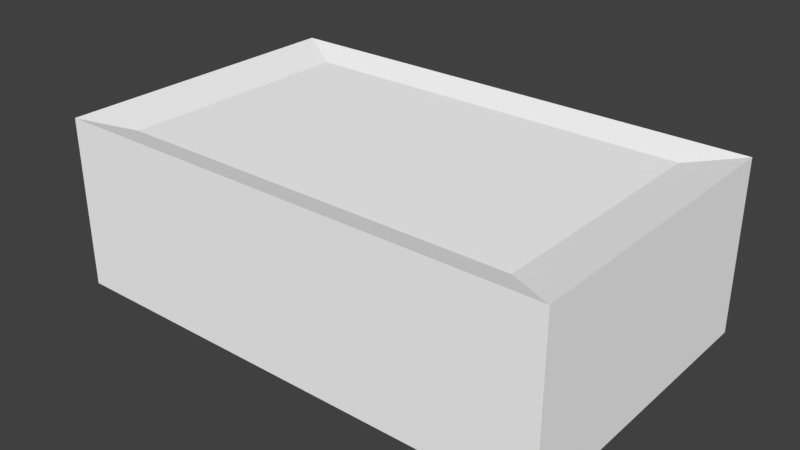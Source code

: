 # Source: MazeyBuilding.blend  (saved by Blender 2.79.0; exported with 4.5.12 LTS)
import bpy
from mathutils import Matrix  # noqa: F401  (used for matrix-valued properties, if any)

bpy.ops.wm.read_factory_settings(use_empty=True)
scene = bpy.context.scene
scene.name = 'Scene'

# ---- collections
col_collection_1 = bpy.data.collections.new('Collection 1'); scene.collection.children.link(col_collection_1)

# ---- materials (node trees are filled in below, after node groups)
mat_default_prototype = bpy.data.materials.new('Default_Prototype')
mat_default_prototype.alpha_threshold = 0.0
mat_default_prototype.use_transparent_shadow = False
mat_default_prototype.diffuse_color = (1.0, 1.0, 1.0, 1.0)
mat_default_prototype.roughness = 0.5

# ---- material node trees

# ---- world
world_world = bpy.data.worlds.new('World'); scene.world = world_world
world_world.color = (0.05088, 0.05088, 0.05088)
world_world.use_sun_shadow = False
world_world.sun_shadow_jitter_overblur = 0.0
world_world.cycles.sampling_method = 'MANUAL'

# ---- meshes
me_cube_001 = bpy.data.meshes.new('Cube.001')
me_cube_001.from_pydata([(40.92, -0.0111, 24.65), (-40.92, 0.1104, -24.91), (-40.92, -0.0111, 24.65), (40.92, -0.01111, -24.91), (-40.92, -3.616, 24.65), (40.92, -3.616, 24.65), (-40.92, -3.494, -24.91), (40.92, -3.616, -24.91)], [], [(0, 3, 1, 2), (5, 4, 6, 7), (0, 5, 7, 3), (1, 6, 4, 2), (3, 7, 6, 1), (2, 4, 5, 0)])
me_cube_001.polygons.foreach_set('use_smooth', [True] * 6)
_k = set([(0, 2), (0, 3), (0, 5), (1, 2), (1, 3), (1, 6), (2, 4), (3, 7), (4, 5), (4, 6), (5, 7), (6, 7)])
me_cube_001.attributes.new('sharp_edge', 'BOOLEAN', 'EDGE').data.foreach_set('value', [ (min(e.vertices), max(e.vertices)) in _k for e in me_cube_001.edges])
_uv = me_cube_001.uv_layers.new(name='UVMap')
_uv.uv.foreach_set('vector', [0.0, 0.0, 0.0, -40.0, -70.0, -40.0, -70.0, 0.0, 0.0, 0.0, -70.0, 0.0, -70.0, -40.0, 0.0, -40.0, 0.0, 0.0, 0.0, 0.0, 0.0, -40.0, 0.0, -40.0, -70.0, -40.0, -70.0, -40.0, -70.0, 0.0, -70.0, 0.0, 0.0, -40.0, 0.0, -40.0, -70.0, -40.0, -70.0, -40.0, -70.0, 0.0, -70.0, 0.0, 0.0, 0.0, 0.0, 0.0])
me_cube_001.materials.append(mat_default_prototype)
me_cube_001.use_remesh_preserve_volume = False
me_cube_001.use_remesh_preserve_attributes = False
me_cube_001.use_mirror_vertex_groups = False
me_cube_001.update()
me_cube_001.normals_split_custom_set([tuple(v) for v in zip(*[iter([0.0007426, 1.0, 0.001226, 0.0007426, 1.0, 0.001226, 0.0007426, 1.0, 0.001226, 0.0007426, 1.0, 0.001226, -0.0007426, -1.0, -0.001226, -0.0007426, -1.0, -0.001226, -0.0007426, -1.0, -0.001226, -0.0007426, -1.0, -0.001226, 1.0, 0.0, 0.0, 1.0, 0.0, 0.0, 1.0, 0.0, 0.0, 1.0, 0.0, 0.0, -1.0, 0.0, 0.0, -1.0, 0.0, 0.0, -1.0, 0.0, 0.0, -1.0, 0.0, 0.0, 0.0, 0.0, -1.0, 0.0, 0.0, -1.0, 0.0, 0.0, -1.0, 0.0, 0.0, -1.0, -2.586e-08, 0.0, 1.0, -2.586e-08, 0.0, 1.0, -2.586e-08, 0.0, 1.0, -2.586e-08, 0.0, 1.0])] * 3)])
me_cube_005 = bpy.data.meshes.new('Cube.005')
me_cube_005.from_pydata([(-35.32, 20.94, 19.12), (-40.92, 24.14, 24.65), (-35.26, 20.36, -20.33), (-40.87, 24.14, -24.99), (34.98, 20.94, 20.03), (40.92, 24.14, 24.65), (34.61, 20.94, -20.41), (40.92, 24.14, -24.91), (-32.82, 22.69, 19.73), (-32.78, 22.69, -20.08), (32.82, 22.69, -20.01), (32.82, 22.69, 19.73)], [], [(0, 1, 3, 2), (2, 3, 7, 6), (6, 7, 5, 4), (4, 5, 1, 0), (2, 6, 4, 0), (3, 1, 8, 9), (10, 9, 8, 11), (1, 5, 11, 8), (7, 3, 9, 10), (5, 7, 10, 11)])
_uv = me_cube_005.uv_layers.new(name='UVMap')
_uv.uv.foreach_set('vector', [0.0, 0.0, 0.0, 0.0, 0.0, 0.0, 0.0, 0.0, 0.0, 0.0, 0.0, 0.0, 0.0, 0.0, 0.0, 0.0, 0.0, 0.0, 0.0, 0.0, 0.0, 0.0, 0.0, 0.0, 0.0, 0.0, 0.0, 0.0, 0.0, 0.0, 0.0, 0.0, 0.0, 0.0, 0.0, 0.0, 0.0, 0.0, 0.0, 0.0, 0.0, 0.0, 0.0, 0.0, 0.0, 0.0, 0.0, 0.0, 0.0, 0.0, 0.0, 0.0, 0.0, 0.0, 0.0, 0.0, 0.0, 0.0, 0.0, 0.0, 0.0, 0.0, 0.0, 0.0, 0.0, 0.0, 0.0, 0.0, 0.0, 0.0, 0.0, 0.0, 0.0, 0.0, 0.0, 0.0, 0.0, 0.0, 0.0, 0.0])
me_cube_005.materials.append(mat_default_prototype)
me_cube_005.use_remesh_preserve_volume = False
me_cube_005.use_remesh_preserve_attributes = False
me_cube_005.use_mirror_vertex_groups = False
me_cube_005.update()
me_cube_005.normals_split_custom_set([tuple(v) for v in zip(*[iter([-0.5277, -0.8494, 0.004893, -0.5277, -0.8494, 0.004893, -0.5277, -0.8494, 0.004893, -0.5277, -0.8494, 0.004893, 0.003037, -0.7957, -0.6057, 0.003037, -0.7957, -0.6057, 0.003037, -0.7957, -0.6057, 0.003037, -0.7957, -0.6057, 0.4631, -0.8863, -0.001905, 0.4631, -0.8863, -0.001905, 0.4631, -0.8863, -0.001905, 0.4631, -0.8863, -0.001905, -0.003196, -0.8456, 0.5338, -0.003196, -0.8456, 0.5338, -0.003196, -0.8456, 0.5338, -0.003196, -0.8456, 0.5338, 0.004068, -1.0, 0.007197, 0.004068, -1.0, 0.007197, 0.004068, -1.0, 0.007197, 0.004068, -1.0, 0.007197, 0.1752, 0.9845, 0.0001565, 0.1752, 0.9845, 0.0001565, 0.1752, 0.9845, 0.0001565, 0.1752, 0.9845, 0.0001565, 9.094e-11, 1.0, -1.403e-07, 9.094e-11, 1.0, -1.403e-07, 9.094e-11, 1.0, -1.403e-07, 9.094e-11, 1.0, -1.403e-07, 0.0, 0.9596, -0.2814, 0.0, 0.9596, -0.2814, 0.0, 0.9596, -0.2814, 0.0, 0.9596, -0.2814, -0.0002673, 0.9595, 0.2818, -0.0002673, 0.9595, 0.2818, -0.0002673, 0.9595, 0.2818, -0.0002673, 0.9595, 0.2818, -0.1751, 0.9845, -2.077e-07, -0.1751, 0.9845, -2.077e-07, -0.1751, 0.9845, -2.077e-07, -0.1751, 0.9845, -2.077e-07])] * 3)])
me_cube_004 = bpy.data.meshes.new('Cube.004')
me_cube_004.from_pydata([(34.61, -0.01111, -20.33), (40.92, -0.01111, -24.91), (40.92, 24.14, 24.65), (40.92, -0.0111, 24.65), (40.92, 24.14, -24.91), (34.61, 20.94, -20.41), (34.61, 0.1104, 19.44), (34.98, 20.94, 20.03)], [], [(5, 0, 6, 7), (4, 2, 3, 1), (5, 7, 2, 4), (1, 0, 5, 4), (3, 2, 7, 6), (0, 1, 3, 6)])
me_cube_004.polygons.foreach_set('use_smooth', [True] * 6)
_k = set([(0, 5), (0, 6), (1, 3), (1, 4), (2, 3), (2, 4), (5, 7), (6, 7)])
me_cube_004.attributes.new('sharp_edge', 'BOOLEAN', 'EDGE').data.foreach_set('value', [ (min(e.vertices), max(e.vertices)) in _k for e in me_cube_004.edges])
_uv = me_cube_004.uv_layers.new(name='UVMap')
_uv.uv.foreach_set('vector', [40.0, 20.0, 40.0, 0.0, 0.0, 0.0, 0.0, 20.0, 40.0, 20.0, 0.0, 20.0, 0.0, 0.0, 40.0, 0.0, 40.0, 20.0, 0.0, 0.0, 0.0, 20.0, 40.0, 20.0, 40.0, 0.0, 40.0, 0.0, 40.0, 20.0, 40.0, 20.0, 0.0, 0.0, 0.0, 20.0, 0.0, 20.0, 0.0, 0.0, 40.0, 0.0, 40.0, 0.0, 0.0, 0.0, 0.0, 0.0])
me_cube_004.materials.append(mat_default_prototype)
me_cube_004.use_remesh_preserve_volume = False
me_cube_004.use_remesh_preserve_attributes = False
me_cube_004.use_mirror_vertex_groups = False
me_cube_004.update()
me_cube_004.normals_split_custom_set([tuple(v) for v in zip(*[iter([-1.0, 0.008805, 0.004602, -1.0, 0.008805, 0.004602, -1.0, 0.008805, 0.004602, -1.0, 0.008805, 0.004602, 1.0, 0.0, 0.0, 1.0, 0.0, 0.0, 1.0, 0.0, 0.0, 1.0, 0.0, 0.0, -0.6542, 0.578, -0.4878, -0.6738, 0.5722, 0.4675, -0.686, 0.4969, 0.5316, -0.6624, 0.51, -0.5487, -0.5043, -0.5145, -0.6935, -0.3461, -0.8125, -0.4691, -0.6542, 0.578, -0.4878, -0.6624, 0.51, -0.5487, -0.5456, -0.4945, 0.6766, -0.686, 0.4969, 0.5316, -0.6738, 0.5722, 0.4675, -0.3599, -0.8223, 0.4409, -0.3461, -0.8125, -0.4691, -0.5043, -0.5145, -0.6935, -0.5456, -0.4945, 0.6766, -0.3599, -0.8223, 0.4409])] * 3)])
me_cube_003 = bpy.data.meshes.new('Cube.003')
me_cube_003.from_pydata([(-35.26, 0.2352, 19.44), (40.92, -0.0111, 24.65), (40.92, 24.14, 24.65), (34.98, 20.94, 20.03), (34.61, 0.1104, 19.44), (-40.92, -0.0111, 24.65), (-40.92, 24.14, 24.65), (-35.32, 20.94, 19.12)], [], [(5, 6, 7, 0), (3, 4, 0, 7), (6, 2, 3, 7), (3, 2, 1, 4), (6, 5, 1, 2), (0, 4, 1, 5)])
_k = set([(2, 6)])
me_cube_003.attributes.new('sharp_edge', 'BOOLEAN', 'EDGE').data.foreach_set('value', [ (min(e.vertices), max(e.vertices)) in _k for e in me_cube_003.edges])
_uv = me_cube_003.uv_layers.new(name='UVMap')
_uv.uv.foreach_set('vector', [0.0, 0.0, 0.0, 0.0, 0.0, 0.0, 0.0, 0.0, 0.0, 0.0, 0.0, 0.0, 0.0, 0.0, 0.0, 0.0, 0.0, 0.0, 0.0, 0.0, 0.0, 0.0, 0.0, 0.0, 0.0, 0.0, 0.0, 0.0, 0.0, 0.0, 0.0, 0.0, 0.0, 0.0, 0.0, 0.0, 0.0, 0.0, 0.0, 0.0, 0.0, 0.0, 0.0, 0.0, 0.0, 0.0, 0.0, 0.0])
me_cube_003.materials.append(mat_default_prototype)
me_cube_003.use_remesh_preserve_volume = False
me_cube_003.use_remesh_preserve_attributes = False
me_cube_003.use_mirror_vertex_groups = False
me_cube_003.update()
me_cube_003.normals_split_custom_set([tuple(v) for v in zip(*[iter([-0.6906, -0.006008, -0.7232, -0.6906, -0.006008, -0.7232, -0.6906, -0.006008, -0.7232, -0.6906, -0.006008, -0.7232, 0.006504, 0.006572, -1.0, 0.006504, 0.006572, -1.0, 0.006504, 0.006572, -1.0, 0.006504, 0.006572, -1.0, 0.003196, 0.8456, -0.5338, 0.003196, 0.8456, -0.5338, 0.003196, 0.8456, -0.5338, 0.003196, 0.8456, -0.5338, 0.6248, 0.00515, -0.7808, 0.6248, 0.00515, -0.7808, 0.6248, 0.00515, -0.7808, 0.6248, 0.00515, -0.7808, -3.089e-08, 7.899e-08, 1.0, -3.089e-08, 7.899e-08, 1.0, -3.089e-08, 7.899e-08, 1.0, -3.089e-08, 7.899e-08, 1.0, -0.0008218, -0.9994, -0.03525, -0.0008218, -0.9994, -0.03525, -0.0008218, -0.9994, -0.03525, -0.0008218, -0.9994, -0.03525])] * 3)])
me_cube_002 = bpy.data.meshes.new('Cube.002')
me_cube_002.from_pydata([(-35.26, 20.36, -20.33), (34.61, 20.94, -20.41), (40.92, 24.14, -24.91), (-40.87, 24.14, -24.99), (40.92, -0.01111, -24.91), (34.61, -0.01111, -20.33), (-35.26, 0.429, -20.33), (-40.92, 0.1104, -24.91), (-40.92, 0.1104, -24.91), (40.92, -0.01111, -24.91), (40.92, 24.14, -24.91), (-40.87, 24.14, -24.99), (-7.349, 14.46, -20.36), (-7.349, 0.07789, -20.33), (-19.38, 14.46, -20.33), (-19.39, 0.1503, -20.33), (-19.39, 0.1503, -24.91), (-7.349, 0.07789, -24.91), (-7.349, 14.46, -24.91), (-19.38, 14.46, -24.96)], [], [(7, 3, 11, 8), (5, 1, 12, 13), (0, 1, 2, 3), (5, 4, 2, 1), (10, 9, 17, 18), (2, 4, 9, 10), (13, 12, 18, 17), (3, 2, 10, 11), (16, 19, 14, 15), (14, 19, 18, 12), (11, 10, 18, 19), (6, 7, 8, 16, 15), (1, 0, 14, 12), (0, 6, 15, 14), (8, 11, 19, 16), (4, 5, 13, 17, 9)])
_k = set([(0, 1), (1, 5), (12, 13), (12, 14)])
me_cube_002.attributes.new('sharp_edge', 'BOOLEAN', 'EDGE').data.foreach_set('value', [ (min(e.vertices), max(e.vertices)) in _k for e in me_cube_002.edges])
_uv = me_cube_002.uv_layers.new(name='UVMap')
_uv.uv.foreach_set('vector', [0.0, 0.0, 0.0, 0.0, 0.0, 0.0, 0.0, 0.0, 0.0, 0.0, 0.0, 0.0, 0.0, 0.0, 0.0, 0.0, 0.0, 0.0, 0.0, 0.0, 0.0, 0.0, 0.0, 0.0, 0.0, 0.0, 0.0, 0.0, 0.0, 0.0, 0.0, 0.0, 0.0, 0.0, 0.0, 0.0, 0.0, 0.0, 0.0, 0.0, 0.0, 0.0, 0.0, 0.0, 0.0, 0.0, 0.0, 0.0, 0.0, 0.0, 0.0, 0.0, 0.0, 0.0, 0.0, 0.0, 0.0, 0.0, 0.0, 0.0, 0.0, 0.0, 0.0, 0.0, 0.0, 0.0, 0.0, 0.0, 0.0, 0.0, 0.0, 0.0, 0.0, 0.0, 0.0, 0.0, 0.0, 0.0, 0.0, 0.0, 0.0, 0.0, 0.0, 0.0, 0.0, 0.0, 0.0, 0.0, 0.0, 0.0, 0.0, 0.0, 0.0, 0.0, 0.0, 0.0, 0.0, 0.0, 0.0, 0.0, 0.0, 0.0, 0.0, 0.0, 0.0, 0.0, 0.0, 0.0, 0.0, 0.0, 0.0, 0.0, 0.0, 0.0, 0.0, 0.0, 0.0, 0.0, 0.0, 0.0, 0.0, 0.0, 0.0, 0.0, 0.0, 0.0, 0.0, 0.0, 0.0, 0.0, 0.0, 0.0])
me_cube_002.materials.append(mat_default_prototype)
me_cube_002.use_remesh_preserve_volume = False
me_cube_002.use_remesh_preserve_attributes = False
me_cube_002.use_mirror_vertex_groups = False
me_cube_002.update()
me_cube_002.normals_split_custom_set([tuple(v) for v in zip(*[iter([0.0, 0.0, 1.0, 0.0, 0.0, 1.0, 0.0, 0.0, 1.0, 0.0, 0.0, 1.0, 0.0002923, 0.00296, 1.0, 0.0002923, 0.00296, 1.0, 0.0002923, 0.00296, 1.0, 0.0002923, 0.00296, 1.0, -0.003037, 0.7957, 0.6057, -0.003037, 0.7957, 0.6057, -0.003037, 0.7957, 0.6057, -0.003037, 0.7957, 0.6057, 0.5839, 0.001332, 0.8118, 0.5839, 0.001332, 0.8118, 0.5839, 0.001332, 0.8118, 0.5839, 0.001332, 0.8118, 0.0, -4.951e-08, -1.0, 0.0, -4.951e-08, -1.0, 0.0, -4.951e-08, -1.0, 0.0, -4.951e-08, -1.0, 0.0, 0.0, 1.0, 0.0, 0.0, 1.0, 0.0, 0.0, 1.0, 0.0, 0.0, 1.0, -1.0, 0.0, 0.0, -1.0, 0.0, 0.0, -1.0, 0.0, 0.0, -1.0, 0.0, 0.0, 0.0, 0.0, 1.0, 0.0, 0.0, 1.0, 0.0, 0.0, 1.0, 0.0, 0.0, 1.0, 1.0, -0.0004563, 1.132e-10, 1.0, -0.0004563, 1.132e-10, 1.0, -0.0004563, 1.132e-10, 1.0, -0.0004563, 1.132e-10, -1.352e-10, -1.0, 2.765e-07, -1.352e-10, -1.0, 2.765e-07, -1.352e-10, -1.0, 2.765e-07, -1.352e-10, -1.0, 2.765e-07, 0.001319, -0.003447, -1.0, 0.001319, -0.003447, -1.0, 0.001319, -0.003447, -1.0, 0.001319, -0.003447, -1.0, -0.006382, -0.9992, 0.03872, -0.006382, -0.9992, 0.03872, -0.006382, -0.9992, 0.03872, -0.006382, -0.9992, 0.03872, -0.006382, -0.9992, 0.03872, 0.001271, 0.0008317, 1.0, 0.001271, 0.0008317, 1.0, 0.001271, 0.0008317, 1.0, 0.001271, 0.0008317, 1.0, 1.123e-07, 1.671e-07, 1.0, 1.123e-07, 1.671e-07, 1.0, 1.123e-07, 1.671e-07, 1.0, 1.123e-07, 1.671e-07, 1.0, 5.994e-06, -0.00323, -1.0, 5.994e-06, -0.00323, -1.0, 5.994e-06, -0.00323, -1.0, 5.994e-06, -0.00323, -1.0, -0.001973, -1.0, -0.001359, -0.001973, -1.0, -0.001359, -0.001973, -1.0, -0.001359, -0.001973, -1.0, -0.001359, -0.001973, -1.0, -0.001359])] * 3)])
me_cube_000 = bpy.data.meshes.new('Cube.000')
me_cube_000.from_pydata([(-35.26, 20.36, -20.33), (-35.26, 0.429, -20.33), (-40.92, -0.0111, 24.65), (-40.92, 24.14, 24.65), (-35.32, 20.94, 19.12), (-40.92, 0.1104, -24.91), (-35.26, 0.2352, 19.44), (-40.87, 24.14, -24.99)], [], [(2, 5, 1, 6), (1, 0, 4, 6), (1, 5, 7, 0), (2, 6, 4, 3), (3, 4, 0, 7), (5, 2, 3, 7)])
me_cube_000.polygons.foreach_set('use_smooth', [0, 0, 0, 1, 1, 0])
_k = set([(2, 3), (3, 7), (5, 7)])
me_cube_000.attributes.new('sharp_edge', 'BOOLEAN', 'EDGE').data.foreach_set('value', [ (min(e.vertices), max(e.vertices)) in _k for e in me_cube_000.edges])
_uv = me_cube_000.uv_layers.new(name='UVMap')
_uv.uv.foreach_set('vector', [0.0, 0.0, -40.0, 0.0, 0.0, 0.0, 0.0, 0.0, 0.0, 0.0, 0.0, 0.0, 0.0, 0.0, 0.0, 0.0, 0.0, 0.0, -40.0, 0.0, -40.0, 20.0, 0.0, 0.0, 0.0, 0.0, 0.0, 0.0, 0.0, 0.0, 0.0, 20.0, 0.0, 20.0, 0.0, 0.0, 0.0, 0.0, -40.0, 20.0, -40.0, 0.0, 0.0, 0.0, 0.0, 20.0, -40.0, 20.0])
me_cube_000.materials.append(mat_default_prototype)
me_cube_000.use_remesh_preserve_volume = False
me_cube_000.use_remesh_preserve_attributes = False
me_cube_000.use_mirror_vertex_groups = False
me_cube_000.update()
me_cube_000.normals_split_custom_set([tuple(v) for v in zip(*[iter([0.04964, -0.9988, -0.003526, 0.04964, -0.9988, -0.003526, 0.04964, -0.9988, -0.003526, 0.04964, -0.9988, -0.003526, 1.0, 0.001413, 0.0007151, 1.0, 0.001413, 0.0007151, 1.0, 0.001413, 0.0007151, 1.0, 0.001413, 0.0007151, 0.6331, -0.002006, -0.7741, 0.6331, -0.002006, -0.7741, 0.6331, -0.002006, -0.7741, 0.6331, -0.002006, -0.7741, 0.6906, 0.006008, 0.7232, 0.6906, 0.006008, 0.7232, 0.7281, 0.5576, 0.3987, 0.7483, 0.4346, 0.5012, 0.7483, 0.4346, 0.5012, 0.7281, 0.5576, 0.3987, 0.5277, 0.8494, -0.004893, 0.5277, 0.8494, -0.004893, -1.0, 0.0009205, -0.0004463, -1.0, 0.0009205, -0.0004463, -1.0, 0.0009205, -0.0004463, -1.0, 0.0009205, -0.0004463])] * 3)])

# ---- objects
ob_mazeybuilding = bpy.data.objects.new('MazeyBuilding', me_cube_001)
ob_roof = bpy.data.objects.new('Roof', me_cube_005)
ob_wall_s = bpy.data.objects.new('Wall_S', me_cube_004)
ob_wall_w = bpy.data.objects.new('Wall_W', me_cube_003)
ob_wall_e = bpy.data.objects.new('Wall_E', me_cube_002)
ob_wall_n = bpy.data.objects.new('Wall_N', me_cube_000)

# ---- transforms, parenting, visibility, modifiers, constraints
ob_mazeybuilding.location = (0.0, 0.0, 0.0)
ob_mazeybuilding.rotation_euler = (1.571, -0.0, 0.0)
ob_mazeybuilding.lineart.crease_threshold = 0.0
ob_roof.parent = ob_mazeybuilding
ob_roof.matrix_parent_inverse = Matrix(((1.0, 0.0, 0.0, 0.0), (0.0, -1.629e-07, 1.0, 0.0), (0.0, -1.0, -1.629e-07, 0.0), (0.0, 0.0, 0.0, 1.0)))
ob_roof.location = (0.0, 0.0, 0.0)
ob_roof.rotation_euler = (1.571, -0.0, 0.0)
ob_roof.lineart.crease_threshold = 0.0
ob_wall_s.parent = ob_mazeybuilding
ob_wall_s.matrix_parent_inverse = Matrix(((1.0, 0.0, 0.0, 0.0), (0.0, -1.629e-07, 1.0, 0.0), (0.0, -1.0, -1.629e-07, 0.0), (0.0, 0.0, 0.0, 1.0)))
ob_wall_s.location = (0.0, 0.0, 0.0)
ob_wall_s.rotation_euler = (1.571, -0.0, 0.0)
ob_wall_s.lineart.crease_threshold = 0.0
ob_wall_w.parent = ob_mazeybuilding
ob_wall_w.matrix_parent_inverse = Matrix(((1.0, 0.0, 0.0, 0.0), (0.0, -1.629e-07, 1.0, 0.0), (0.0, -1.0, -1.629e-07, 0.0), (0.0, 0.0, 0.0, 1.0)))
ob_wall_w.location = (0.0, 0.0, 0.0)
ob_wall_w.rotation_euler = (1.571, -0.0, 0.0)
ob_wall_w.lineart.crease_threshold = 0.0
ob_wall_e.parent = ob_mazeybuilding
ob_wall_e.matrix_parent_inverse = Matrix(((1.0, 0.0, 0.0, 0.0), (0.0, -1.629e-07, 1.0, 0.0), (0.0, -1.0, -1.629e-07, 0.0), (0.0, 0.0, 0.0, 1.0)))
ob_wall_e.location = (0.0, 0.0, 0.0)
ob_wall_e.rotation_euler = (1.571, -0.0, 0.0)
ob_wall_e.lineart.crease_threshold = 0.0
ob_wall_n.parent = ob_mazeybuilding
ob_wall_n.matrix_parent_inverse = Matrix(((1.0, 0.0, 0.0, 0.0), (0.0, -1.629e-07, 1.0, 0.0), (0.0, -1.0, -1.629e-07, 0.0), (0.0, 0.0, 0.0, 1.0)))
ob_wall_n.location = (0.0, 0.0, 0.0)
ob_wall_n.rotation_euler = (1.571, -0.0, 0.0)
ob_wall_n.lineart.crease_threshold = 0.0

# ---- collection membership
col_collection_1.objects.link(ob_mazeybuilding)
col_collection_1.objects.link(ob_roof)
col_collection_1.objects.link(ob_wall_s)
col_collection_1.objects.link(ob_wall_w)
col_collection_1.objects.link(ob_wall_e)
col_collection_1.objects.link(ob_wall_n)

# ---- scene / render settings (as saved in the file)
scene.frame_start = 1; scene.frame_end = 250; scene.frame_set(1)
scene.render.engine = 'BLENDER_EEVEE_NEXT'
scene.render.resolution_percentage = 50
scene.render.dither_intensity = 0.0
scene.cycles.use_denoising = False
scene.cycles.samples = 128
scene.cycles.sampling_pattern = 'TABULATED_SOBOL'
scene.cycles.use_adaptive_sampling = False
scene.cycles.use_light_tree = False
scene.cycles.blur_glossy = 0.0
scene.cycles.sample_clamp_indirect = 0.0
scene.view_settings.view_transform = 'Standard'
bpy.context.view_layer.update()

# ---- added for rendering (the .blend has no active camera and no usable light): camera, sun
cam_auto = bpy.data.cameras.new('AutoCamera')
cam_auto.lens = 50.0
cam_auto.sensor_width = 36.0
cam_auto.clip_end = 1618.17
ob_auto_camera = bpy.data.objects.new('AutoCamera', cam_auto)
scene.collection.objects.link(ob_auto_camera)
ob_auto_camera.location = (92.2036, -110.474, 84.0227)
ob_auto_camera.rotation_euler = (1.09748, -7.21219e-08, 0.694738)
scene.camera = ob_auto_camera
light_auto_sun = bpy.data.lights.new('AutoSun', 'SUN')
light_auto_sun.energy = 3.0
light_auto_sun.angle = 0.0523599
ob_auto_sun = bpy.data.objects.new('AutoSun', light_auto_sun)
scene.collection.objects.link(ob_auto_sun)
ob_auto_sun.rotation_euler = (0.872665, 0.174533, 0.523599)
bpy.context.view_layer.update()
